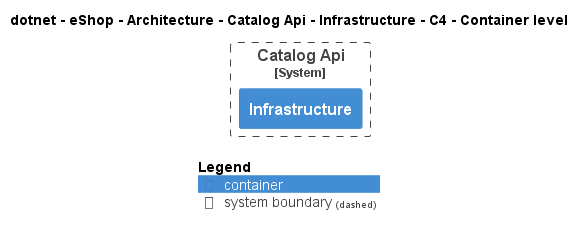

The diagram above was rendered by PlantUML. Its source (embedded in the PNG):
@startuml
!pragma layout smetana
!include ..\..\..\..\..\..\..\.c4s\C4_Container.puml

AddElementTag("c4interflow:lifecycle:new", $bgColor=green, $fontColor=#ffffff, $borderColor=green, $shadowing="False")
AddElementTag("c4interflow:lifecycle:changed", $bgColor=orange, $fontColor=#ffffff, $borderColor=orange, $shadowing="False")
AddElementTag("c4interflow:lifecycle:removed", $bgColor=red, $fontColor=#ffffff, $borderColor=red, $shadowing="False")

AddRelTag("c4interflow:lifecycle:new", $textColor=green, $lineColor=green)
AddRelTag("c4interflow:lifecycle:changed", $textColor=orange, $lineColor=orange)
AddRelTag("c4interflow:lifecycle:removed", $textColor=red, $lineColor=red)

SHOW_PERSON_PORTRAIT()
LAYOUT_TOP_DOWN()

skinparam linetype polyline

title dotnet - eShop - Architecture - Catalog Api - Infrastructure - C4 - Container level


System_Boundary(dotnet.eShop.Architecture.SoftwareSystems.CatalogApi, "Catalog Api") {
    Container(dotnet.eShop.Architecture.SoftwareSystems.CatalogApi.Containers.Infrastructure, "Infrastructure", "", "")
}



SHOW_LEGEND()
@enduml